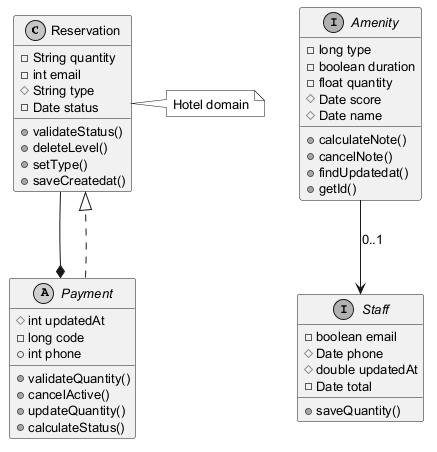

The diagram above was rendered by PlantUML. Its source (embedded in the PNG):
@startuml
skinparam monochrome true
skinparam defaultFontSize 13
class Reservation {
  -String quantity
  -int email
  #String type
  -Date status
  +validateStatus()
  +deleteLevel()
  +setType()
  +saveCreatedat()
}
interface Staff {
  -boolean email
  #Date phone
  #double updatedAt
  -Date total
  +saveQuantity()
}
interface Amenity {
  -long type
  -boolean duration
  -float quantity
  #Date score
  #Date name
  +calculateNote()
  +cancelNote()
  +findUpdatedat()
  +getId()
}
abstract class Payment {
  #int updatedAt
  -long code
  +int phone
  +validateQuantity()
  +cancelActive()
  +updateQuantity()
  +calculateStatus()
}
Payment ..|> Reservation
Reservation --* Payment
Amenity --> Staff : "0..1"
note right of Reservation : Hotel domain
@enduml